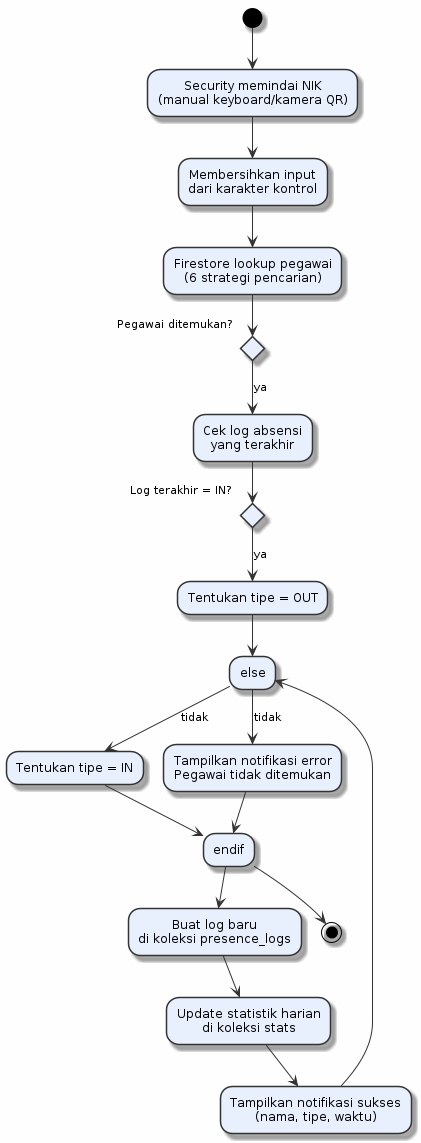

The diagram above was rendered by PlantUML. Its source (embedded in the PNG):
@startuml
skinparam backgroundColor #FEFEFE
skinparam activityBorderColor #333333
skinparam activityBackgroundColor #E8F0FE
skinparam arrowColor #333333

(*) --> "Security memindai NIK\n(manual keyboard/kamera QR)"
--> "Membersihkan input\ndari karakter kontrol"
--> "Firestore lookup pegawai\n(6 strategi pencarian)"

--> if "Pegawai ditemukan?" then

--> [ya] "Cek log absensi\nyang terakhir"

--> if "Log terakhir = IN?" then
-->   [ya] "Tentukan tipe = OUT"
--> else
-->   [tidak] "Tentukan tipe = IN"
--> endif

--> "Buat log baru\ndi koleksi presence_logs"
--> "Update statistik harian\ndi koleksi stats"
--> "Tampilkan notifikasi sukses\n(nama, tipe, waktu)"

--> else

--> [tidak] "Tampilkan notifikasi error\nPegawai tidak ditemukan"

--> endif

--> (*)
@enduml